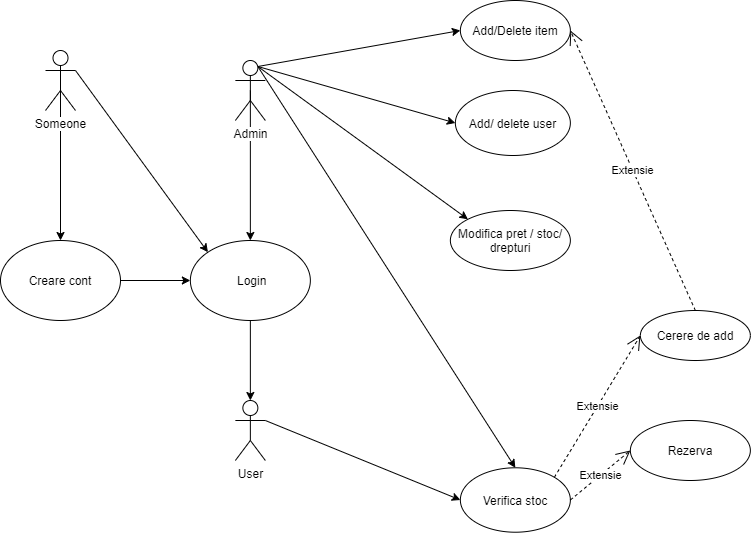

The diagram above was exported from draw.io. Its source (the exported page's mxGraphModel, read from the mxfile embedded in the PNG):
<mxGraphModel dx="1874" dy="592" grid="1" gridSize="10" guides="1" tooltips="1" connect="1" arrows="1" fold="1" page="1" pageScale="1" pageWidth="850" pageHeight="1100" background="#ffffff" math="0" shadow="0">
  <root>
    <mxCell id="0" />
    <mxCell id="1" parent="0" />
    <mxCell id="qdBIaTLfByaJytjGoipi-48" style="edgeStyle=none;rounded=0;orthogonalLoop=1;jettySize=auto;html=1;exitX=0.5;exitY=0.5;exitDx=0;exitDy=0;exitPerimeter=0;entryX=0.5;entryY=0;entryDx=0;entryDy=0;" parent="1" source="qdBIaTLfByaJytjGoipi-1" target="qdBIaTLfByaJytjGoipi-25" edge="1">
      <mxGeometry relative="1" as="geometry" />
    </mxCell>
    <mxCell id="qdBIaTLfByaJytjGoipi-49" style="edgeStyle=none;rounded=0;orthogonalLoop=1;jettySize=auto;html=1;exitX=0.75;exitY=0.1;exitDx=0;exitDy=0;exitPerimeter=0;entryX=0;entryY=0.5;entryDx=0;entryDy=0;" parent="1" source="qdBIaTLfByaJytjGoipi-1" target="qdBIaTLfByaJytjGoipi-12" edge="1">
      <mxGeometry relative="1" as="geometry" />
    </mxCell>
    <mxCell id="qdBIaTLfByaJytjGoipi-50" style="edgeStyle=none;rounded=0;orthogonalLoop=1;jettySize=auto;html=1;exitX=0.75;exitY=0.1;exitDx=0;exitDy=0;exitPerimeter=0;entryX=0;entryY=0.5;entryDx=0;entryDy=0;" parent="1" source="qdBIaTLfByaJytjGoipi-1" target="qdBIaTLfByaJytjGoipi-17" edge="1">
      <mxGeometry relative="1" as="geometry" />
    </mxCell>
    <mxCell id="qdBIaTLfByaJytjGoipi-51" style="edgeStyle=none;rounded=0;orthogonalLoop=1;jettySize=auto;html=1;exitX=0.75;exitY=0.1;exitDx=0;exitDy=0;exitPerimeter=0;entryX=0;entryY=0;entryDx=0;entryDy=0;" parent="1" source="qdBIaTLfByaJytjGoipi-1" target="qdBIaTLfByaJytjGoipi-20" edge="1">
      <mxGeometry relative="1" as="geometry" />
    </mxCell>
    <mxCell id="qdBIaTLfByaJytjGoipi-52" style="edgeStyle=none;rounded=0;orthogonalLoop=1;jettySize=auto;html=1;exitX=0.75;exitY=0.1;exitDx=0;exitDy=0;exitPerimeter=0;entryX=0.5;entryY=0;entryDx=0;entryDy=0;" parent="1" source="qdBIaTLfByaJytjGoipi-1" target="qdBIaTLfByaJytjGoipi-14" edge="1">
      <mxGeometry relative="1" as="geometry" />
    </mxCell>
    <object label="Admin" id="qdBIaTLfByaJytjGoipi-1">
      <mxCell style="shape=umlActor;verticalLabelPosition=bottom;labelBackgroundColor=#ffffff;verticalAlign=top;html=1;outlineConnect=0;" parent="1" vertex="1">
        <mxGeometry x="-565.14" y="130" width="30" height="60" as="geometry" />
      </mxCell>
    </object>
    <mxCell id="qdBIaTLfByaJytjGoipi-53" style="edgeStyle=none;rounded=0;orthogonalLoop=1;jettySize=auto;html=1;exitX=1;exitY=0.3333333333333333;exitDx=0;exitDy=0;exitPerimeter=0;entryX=0;entryY=0.5;entryDx=0;entryDy=0;" parent="1" source="qdBIaTLfByaJytjGoipi-8" target="qdBIaTLfByaJytjGoipi-14" edge="1">
      <mxGeometry relative="1" as="geometry" />
    </mxCell>
    <object label="User" id="qdBIaTLfByaJytjGoipi-8">
      <mxCell style="shape=umlActor;verticalLabelPosition=bottom;labelBackgroundColor=#ffffff;verticalAlign=top;html=1;outlineConnect=0;" parent="1" vertex="1">
        <mxGeometry x="-565.14" y="470" width="30" height="60" as="geometry" />
      </mxCell>
    </object>
    <mxCell id="qdBIaTLfByaJytjGoipi-12" value="Add/Delete item" style="ellipse;whiteSpace=wrap;html=1;" parent="1" vertex="1">
      <mxGeometry x="-340.14" y="70" width="110" height="60" as="geometry" />
    </mxCell>
    <mxCell id="qdBIaTLfByaJytjGoipi-14" value="Verifica stoc" style="ellipse;whiteSpace=wrap;html=1;" parent="1" vertex="1">
      <mxGeometry x="-340.14" y="537.29" width="110" height="64.43" as="geometry" />
    </mxCell>
    <mxCell id="qdBIaTLfByaJytjGoipi-17" value="Add/ delete user" style="ellipse;whiteSpace=wrap;html=1;" parent="1" vertex="1">
      <mxGeometry x="-345.14" y="160" width="115" height="65" as="geometry" />
    </mxCell>
    <mxCell id="qdBIaTLfByaJytjGoipi-18" value="Rezerva" style="ellipse;whiteSpace=wrap;html=1;" parent="1" vertex="1">
      <mxGeometry x="-170.14" y="490" width="120" height="60" as="geometry" />
    </mxCell>
    <mxCell id="qdBIaTLfByaJytjGoipi-19" value="Cerere de add" style="ellipse;whiteSpace=wrap;html=1;" parent="1" vertex="1">
      <mxGeometry x="-160.14" y="380" width="110" height="50" as="geometry" />
    </mxCell>
    <mxCell id="qdBIaTLfByaJytjGoipi-20" value="Modifica pret / stoc/ drepturi" style="ellipse;whiteSpace=wrap;html=1;" parent="1" vertex="1">
      <mxGeometry x="-350.14" y="280" width="120" height="60" as="geometry" />
    </mxCell>
    <mxCell id="qdBIaTLfByaJytjGoipi-61" style="edgeStyle=none;rounded=0;orthogonalLoop=1;jettySize=auto;html=1;exitX=0.5;exitY=0.5;exitDx=0;exitDy=0;exitPerimeter=0;entryX=0.5;entryY=0;entryDx=0;entryDy=0;" parent="1" source="qdBIaTLfByaJytjGoipi-22" target="qdBIaTLfByaJytjGoipi-60" edge="1">
      <mxGeometry relative="1" as="geometry" />
    </mxCell>
    <mxCell id="qdBIaTLfByaJytjGoipi-62" style="edgeStyle=none;rounded=0;orthogonalLoop=1;jettySize=auto;html=1;exitX=1;exitY=0.3333333333333333;exitDx=0;exitDy=0;exitPerimeter=0;entryX=0;entryY=0;entryDx=0;entryDy=0;" parent="1" source="qdBIaTLfByaJytjGoipi-22" target="qdBIaTLfByaJytjGoipi-25" edge="1">
      <mxGeometry relative="1" as="geometry" />
    </mxCell>
    <mxCell id="qdBIaTLfByaJytjGoipi-22" value="Someone" style="shape=umlActor;verticalLabelPosition=bottom;labelBackgroundColor=#ffffff;verticalAlign=top;html=1;outlineConnect=0;" parent="1" vertex="1">
      <mxGeometry x="-755" y="120" width="30" height="60" as="geometry" />
    </mxCell>
    <mxCell id="qdBIaTLfByaJytjGoipi-47" style="edgeStyle=none;rounded=0;orthogonalLoop=1;jettySize=auto;html=1;exitX=0.5;exitY=1;exitDx=0;exitDy=0;entryX=0.5;entryY=0;entryDx=0;entryDy=0;entryPerimeter=0;" parent="1" source="qdBIaTLfByaJytjGoipi-25" target="qdBIaTLfByaJytjGoipi-8" edge="1">
      <mxGeometry relative="1" as="geometry" />
    </mxCell>
    <mxCell id="qdBIaTLfByaJytjGoipi-25" value="&amp;nbsp;Login" style="ellipse;whiteSpace=wrap;html=1;" parent="1" vertex="1">
      <mxGeometry x="-610.14" y="310" width="120" height="80" as="geometry" />
    </mxCell>
    <mxCell id="qdBIaTLfByaJytjGoipi-57" value="Extensie" style="endArrow=open;endSize=12;dashed=1;html=1;entryX=0;entryY=0.5;entryDx=0;entryDy=0;exitX=1;exitY=0.5;exitDx=0;exitDy=0;" parent="1" source="qdBIaTLfByaJytjGoipi-14" target="qdBIaTLfByaJytjGoipi-18" edge="1">
      <mxGeometry width="160" relative="1" as="geometry">
        <mxPoint x="-220.14" y="568.79" as="sourcePoint" />
        <mxPoint x="-60.14" y="568.79" as="targetPoint" />
      </mxGeometry>
    </mxCell>
    <mxCell id="qdBIaTLfByaJytjGoipi-58" value="Extensie" style="endArrow=open;endSize=12;dashed=1;html=1;entryX=0;entryY=0.5;entryDx=0;entryDy=0;exitX=1;exitY=0;exitDx=0;exitDy=0;" parent="1" source="qdBIaTLfByaJytjGoipi-14" target="qdBIaTLfByaJytjGoipi-19" edge="1">
      <mxGeometry width="160" relative="1" as="geometry">
        <mxPoint x="-250.14000000000271" y="549.9950000000001" as="sourcePoint" />
        <mxPoint x="-190.14" y="500.49" as="targetPoint" />
      </mxGeometry>
    </mxCell>
    <mxCell id="qdBIaTLfByaJytjGoipi-59" value="Extensie" style="endArrow=open;endSize=12;dashed=1;html=1;entryX=1;entryY=0.5;entryDx=0;entryDy=0;exitX=0.5;exitY=0;exitDx=0;exitDy=0;" parent="1" source="qdBIaTLfByaJytjGoipi-19" target="qdBIaTLfByaJytjGoipi-12" edge="1">
      <mxGeometry width="160" relative="1" as="geometry">
        <mxPoint x="-110.27999999999999" y="380" as="sourcePoint" />
        <mxPoint x="49.72000000000001" y="380" as="targetPoint" />
      </mxGeometry>
    </mxCell>
    <mxCell id="qdBIaTLfByaJytjGoipi-63" style="edgeStyle=none;rounded=0;orthogonalLoop=1;jettySize=auto;html=1;exitX=1;exitY=0.5;exitDx=0;exitDy=0;entryX=0;entryY=0.5;entryDx=0;entryDy=0;" parent="1" source="qdBIaTLfByaJytjGoipi-60" target="qdBIaTLfByaJytjGoipi-25" edge="1">
      <mxGeometry relative="1" as="geometry" />
    </mxCell>
    <mxCell id="qdBIaTLfByaJytjGoipi-60" value="Creare cont" style="ellipse;whiteSpace=wrap;html=1;" parent="1" vertex="1">
      <mxGeometry x="-800" y="310" width="120" height="80" as="geometry" />
    </mxCell>
  </root>
</mxGraphModel>